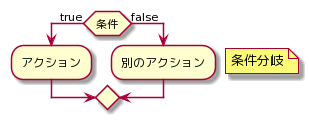

The diagram above was rendered by PlantUML. Its source (embedded in the PNG):
@startuml
if (条件) then (true) 
    :アクション;
else (false)
    :別のアクション;
endif

note right :条件分岐
@enduml